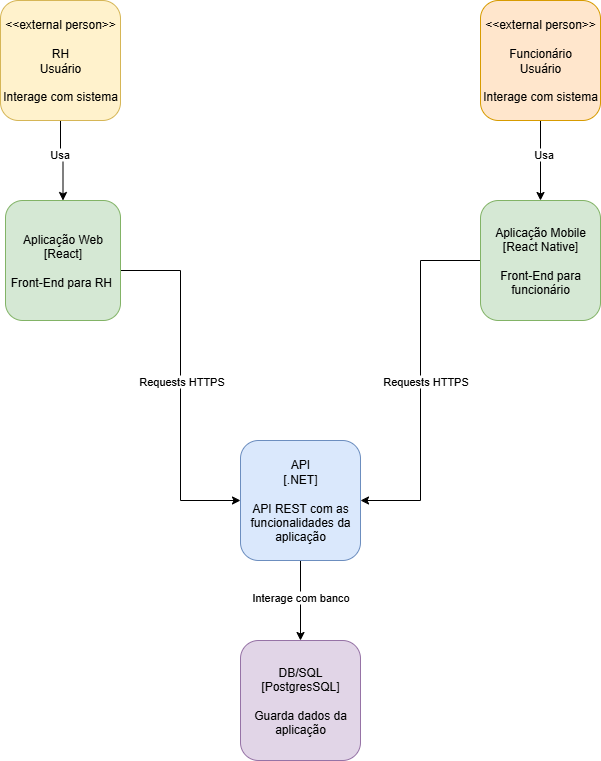

The diagram above was exported from draw.io. Its source (the exported page's mxGraphModel, read from the mxfile embedded in the PNG):
<mxGraphModel dx="1426" dy="749" grid="1" gridSize="10" guides="1" tooltips="1" connect="1" arrows="1" fold="1" page="1" pageScale="1" pageWidth="827" pageHeight="1169" math="0" shadow="0">
  <root>
    <mxCell id="0" />
    <mxCell id="1" parent="0" />
    <mxCell id="i_Wy7pL6VIu8le1jzthv-1" style="edgeStyle=orthogonalEdgeStyle;rounded=0;orthogonalLoop=1;jettySize=auto;html=1;entryX=0.5;entryY=0;entryDx=0;entryDy=0;" edge="1" parent="1" source="i_Wy7pL6VIu8le1jzthv-3" target="i_Wy7pL6VIu8le1jzthv-8">
      <mxGeometry relative="1" as="geometry" />
    </mxCell>
    <mxCell id="i_Wy7pL6VIu8le1jzthv-18" value="Usa" style="edgeLabel;html=1;align=center;verticalAlign=middle;resizable=0;points=[];" vertex="1" connectable="0" parent="i_Wy7pL6VIu8le1jzthv-1">
      <mxGeometry x="-0.2" y="-2" relative="1" as="geometry">
        <mxPoint as="offset" />
      </mxGeometry>
    </mxCell>
    <mxCell id="i_Wy7pL6VIu8le1jzthv-3" value="&lt;div&gt;&lt;span style=&quot;background-color: transparent; color: light-dark(rgb(0, 0, 0), rgb(255, 255, 255));&quot;&gt;&amp;lt;&amp;lt;external person&amp;gt;&amp;gt;&lt;/span&gt;&lt;/div&gt;&lt;div&gt;&lt;span style=&quot;background-color: transparent; color: light-dark(rgb(0, 0, 0), rgb(255, 255, 255));&quot;&gt;&lt;br&gt;&lt;/span&gt;&lt;/div&gt;&lt;div&gt;&lt;span style=&quot;background-color: transparent; color: light-dark(rgb(0, 0, 0), rgb(255, 255, 255));&quot;&gt;RH&lt;/span&gt;&lt;/div&gt;&lt;div&gt;&lt;span style=&quot;background-color: transparent; color: light-dark(rgb(0, 0, 0), rgb(255, 255, 255));&quot;&gt;Usuário&lt;/span&gt;&lt;/div&gt;&lt;div&gt;&lt;br&gt;&lt;/div&gt;&lt;div&gt;Interage com sistema&lt;/div&gt;" style="rounded=1;whiteSpace=wrap;html=1;fillColor=#fff2cc;strokeColor=#d6b656;" vertex="1" parent="1">
      <mxGeometry x="80" y="160" width="120" height="120" as="geometry" />
    </mxCell>
    <mxCell id="i_Wy7pL6VIu8le1jzthv-4" style="edgeStyle=orthogonalEdgeStyle;rounded=0;orthogonalLoop=1;jettySize=auto;html=1;entryX=0.5;entryY=0;entryDx=0;entryDy=0;" edge="1" parent="1" source="i_Wy7pL6VIu8le1jzthv-6" target="i_Wy7pL6VIu8le1jzthv-10">
      <mxGeometry relative="1" as="geometry" />
    </mxCell>
    <mxCell id="i_Wy7pL6VIu8le1jzthv-19" value="Usa" style="edgeLabel;html=1;align=center;verticalAlign=middle;resizable=0;points=[];" vertex="1" connectable="0" parent="i_Wy7pL6VIu8le1jzthv-4">
      <mxGeometry x="-0.175" y="2" relative="1" as="geometry">
        <mxPoint as="offset" />
      </mxGeometry>
    </mxCell>
    <mxCell id="i_Wy7pL6VIu8le1jzthv-6" value="&lt;div&gt;&lt;div&gt;&lt;span style=&quot;background-color: transparent; color: light-dark(rgb(0, 0, 0), rgb(255, 255, 255));&quot;&gt;&amp;lt;&amp;lt;external person&amp;gt;&amp;gt;&lt;/span&gt;&lt;/div&gt;&lt;/div&gt;&lt;div&gt;&lt;br&gt;&lt;/div&gt;Funcionário&lt;div&gt;Usuário&lt;/div&gt;&lt;div&gt;&lt;br&gt;&lt;/div&gt;&lt;div&gt;Interage com sistema&lt;/div&gt;" style="rounded=1;whiteSpace=wrap;html=1;fillColor=#ffe6cc;strokeColor=#d79b00;" vertex="1" parent="1">
      <mxGeometry x="560" y="160" width="120" height="120" as="geometry" />
    </mxCell>
    <mxCell id="i_Wy7pL6VIu8le1jzthv-7" style="edgeStyle=orthogonalEdgeStyle;rounded=0;orthogonalLoop=1;jettySize=auto;html=1;" edge="1" parent="1" target="i_Wy7pL6VIu8le1jzthv-11">
      <mxGeometry relative="1" as="geometry">
        <mxPoint x="200" y="430" as="sourcePoint" />
        <mxPoint x="370" y="610" as="targetPoint" />
        <Array as="points">
          <mxPoint x="260" y="430" />
          <mxPoint x="260" y="660" />
        </Array>
      </mxGeometry>
    </mxCell>
    <mxCell id="i_Wy7pL6VIu8le1jzthv-13" value="Requests HTTPS" style="edgeLabel;html=1;align=center;verticalAlign=middle;resizable=0;points=[];" vertex="1" connectable="0" parent="i_Wy7pL6VIu8le1jzthv-7">
      <mxGeometry x="-0.4133" relative="1" as="geometry">
        <mxPoint y="67" as="offset" />
      </mxGeometry>
    </mxCell>
    <mxCell id="i_Wy7pL6VIu8le1jzthv-8" value="Aplicação Web&lt;div&gt;[React]&lt;/div&gt;&lt;div&gt;&lt;br&gt;&lt;/div&gt;&lt;div&gt;Front-End para RH&amp;nbsp;&lt;/div&gt;" style="rounded=1;whiteSpace=wrap;html=1;fillColor=#d5e8d4;strokeColor=#82b366;" vertex="1" parent="1">
      <mxGeometry x="85" y="360" width="115" height="120" as="geometry" />
    </mxCell>
    <mxCell id="i_Wy7pL6VIu8le1jzthv-9" style="edgeStyle=orthogonalEdgeStyle;rounded=0;orthogonalLoop=1;jettySize=auto;html=1;entryX=1;entryY=0.5;entryDx=0;entryDy=0;" edge="1" parent="1" source="i_Wy7pL6VIu8le1jzthv-10" target="i_Wy7pL6VIu8le1jzthv-11">
      <mxGeometry relative="1" as="geometry">
        <Array as="points">
          <mxPoint x="500" y="420" />
          <mxPoint x="500" y="660" />
        </Array>
      </mxGeometry>
    </mxCell>
    <mxCell id="i_Wy7pL6VIu8le1jzthv-14" value="Requests HTTPS" style="edgeLabel;html=1;align=center;verticalAlign=middle;resizable=0;points=[];rotation=0;" vertex="1" connectable="0" parent="i_Wy7pL6VIu8le1jzthv-9">
      <mxGeometry x="-0.1514" y="4" relative="1" as="geometry">
        <mxPoint y="27" as="offset" />
      </mxGeometry>
    </mxCell>
    <mxCell id="i_Wy7pL6VIu8le1jzthv-10" value="Aplicação Mobile&lt;div&gt;[React Native]&lt;/div&gt;&lt;div&gt;&lt;br&gt;&lt;/div&gt;&lt;div&gt;Front-End para funcionário&lt;/div&gt;" style="rounded=1;whiteSpace=wrap;html=1;fillColor=#d5e8d4;strokeColor=#82b366;" vertex="1" parent="1">
      <mxGeometry x="560" y="360" width="120" height="120" as="geometry" />
    </mxCell>
    <mxCell id="i_Wy7pL6VIu8le1jzthv-17" style="edgeStyle=orthogonalEdgeStyle;rounded=0;orthogonalLoop=1;jettySize=auto;html=1;entryX=0.5;entryY=0;entryDx=0;entryDy=0;" edge="1" parent="1" source="i_Wy7pL6VIu8le1jzthv-11" target="i_Wy7pL6VIu8le1jzthv-15">
      <mxGeometry relative="1" as="geometry" />
    </mxCell>
    <mxCell id="i_Wy7pL6VIu8le1jzthv-21" value="Interage com banco" style="edgeLabel;html=1;align=center;verticalAlign=middle;resizable=0;points=[];" vertex="1" connectable="0" parent="i_Wy7pL6VIu8le1jzthv-17">
      <mxGeometry x="-0.1" y="-1" relative="1" as="geometry">
        <mxPoint as="offset" />
      </mxGeometry>
    </mxCell>
    <mxCell id="i_Wy7pL6VIu8le1jzthv-11" value="API&lt;div&gt;[.NET]&lt;/div&gt;&lt;div&gt;&lt;br&gt;&lt;/div&gt;&lt;div&gt;API REST com as funcionalidades da aplicação&lt;/div&gt;" style="rounded=1;whiteSpace=wrap;html=1;fillColor=#dae8fc;strokeColor=#6c8ebf;" vertex="1" parent="1">
      <mxGeometry x="320" y="600" width="120" height="120" as="geometry" />
    </mxCell>
    <mxCell id="i_Wy7pL6VIu8le1jzthv-15" value="DB/SQL&lt;div&gt;[PostgresSQL]&lt;/div&gt;&lt;div&gt;&lt;br&gt;&lt;/div&gt;&lt;div&gt;Guarda dados da aplicação&lt;/div&gt;" style="rounded=1;whiteSpace=wrap;html=1;fillColor=#e1d5e7;strokeColor=#9673a6;" vertex="1" parent="1">
      <mxGeometry x="320" y="800" width="120" height="120" as="geometry" />
    </mxCell>
  </root>
</mxGraphModel>